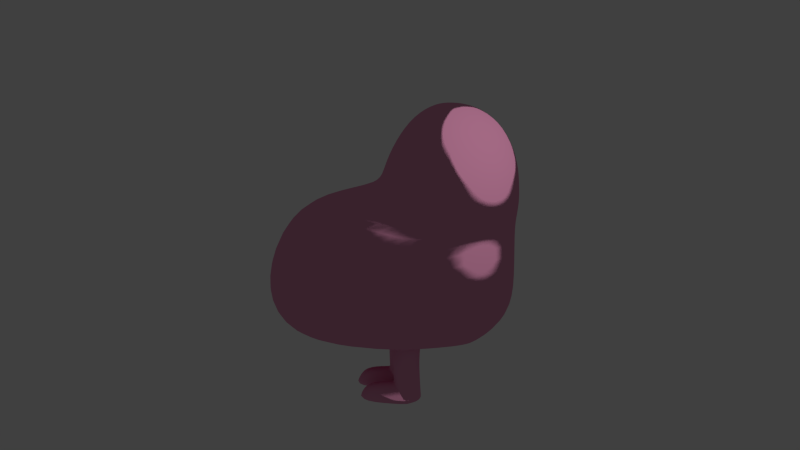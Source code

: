 # Source: mr_greedy.blend  (saved by Blender 2.76.0; exported with 4.5.12 LTS)
import bpy
from mathutils import Matrix  # noqa: F401  (used for matrix-valued properties, if any)

bpy.ops.wm.read_factory_settings(use_empty=True)
scene = bpy.context.scene
scene.name = 'Scene'

# ---- collections
col_collection_1 = bpy.data.collections.new('Collection 1'); scene.collection.children.link(col_collection_1)

# ---- materials (node trees are filled in below, after node groups)
mat_material_001 = bpy.data.materials.new('Material.001')
mat_material_001.alpha_threshold = 0.0
mat_material_001.diffuse_color = (0.8, 0.3102, 0.5022, 1.0)
mat_material_001.roughness = 0.5

# ---- material node trees
mat_material_001.use_nodes = True; mat_material_001.node_tree.nodes.clear()
_N = mat_material_001.node_tree.nodes; _L = mat_material_001.node_tree.links
n0 = _N.new('ShaderNodeOutputMaterial'); n0.name = 'Material Output'; n0.location = (300, 300)
n1 = _N.new('ShaderNodeBsdfToon'); n1.name = 'Toon BSDF'; n1.location = (10, 300)
n1.inputs[0].default_value = (0.8, 0.3102, 0.5022, 1.0)
_L.new(n1.outputs[0], n0.inputs[0])
n0.is_active_output = True

# ---- world
world_world = bpy.data.worlds.new('World'); scene.world = world_world
world_world.color = (0.05088, 0.05088, 0.05088)
world_world.use_sun_shadow = False
world_world.sun_shadow_jitter_overblur = 0.0
world_world.cycles.sampling_method = 'MANUAL'
world_world.cycles.sample_map_resolution = 256

# ---- cameras
cam_camera = bpy.data.cameras.new('Camera')
cam_camera.clip_end = 100.0
cam_camera.lens = 35.0
cam_camera.sensor_width = 32.0
cam_camera.sensor_height = 18.0
cam_camera.ortho_scale = 7.314
cam_camera.dof.focus_distance = 0.0

# ---- lights
light_lamp = bpy.data.lights.new('Lamp', 'POINT')
light_lamp.transmission_factor = 0.0
light_lamp.cutoff_distance = 30.0
light_lamp.energy = 100.0
light_lamp.shadow_buffer_clip_start = 1.001
light_lamp.shadow_soft_size = 0.1
light_lamp.shadow_maximum_resolution = 0.006
light_lamp.use_absolute_resolution = True
light_lamp.cycles.use_multiple_importance_sampling = False

# ---- meshes
me_sphere_002 = bpy.data.meshes.new('Sphere.002')
me_sphere_002.from_pydata([(-0.2303, 0.0, 0.9519), (-0.4227, 0.0, 0.7858), (-0.5852, 0.0, 0.488), (-0.7285, 0.0, 0.09855), (-1.798, 0.0, -0.9432), (-1.6, 0.0, -1.27), (-1.234, 0.0, -1.394), (-0.07742, 0.0, -1.394), (-0.2054, 0.1201, 0.9529), (-0.3921, 0.2416, 0.7887), (-0.554, 0.3229, 0.4924), (-0.6479, 0.3465, 0.118), (-1.741, 0.4346, -0.9452), (-1.513, 0.3535, -1.283), (-1.177, 0.1913, -1.39), (-0.126, 0.225, 0.9547), (-0.2514, 0.4356, 0.7925), (-0.3351, 0.5763, 0.4948), (-0.3652, 0.6245, 0.07544), (-1.437, 0.7107, -0.8935), (-1.255, 0.6116, -1.303), (-0.4656, 0.2344, -1.451), (0.01108, 0.2635, 0.9552), (0.01108, 0.5066, 0.7927), (0.01108, 0.669, 0.4948), (0.01108, 0.7261, 0.07513), (0.007649, 0.9239, -0.8189), (0.04579, 0.7071, -1.132), (0.09594, 0.3827, -1.478), (0.01108, 0.0, 1.012), (0.1545, 0.225, 0.9552), (0.276, 0.4356, 0.7927), (0.3573, 0.5763, 0.4948), (0.3858, 0.6257, 0.07513), (0.3795, 0.7637, -0.8218), (0.3743, 0.6124, -1.136), (0.2487, 0.3314, -1.438), (0.2594, 0.1201, 0.9552), (0.47, 0.2416, 0.7927), (0.6107, 0.3229, 0.4948), (0.6601, 0.3514, 0.07513), (0.7151, 0.4255, -0.8233), (0.6216, 0.3536, -1.142), (0.3731, 0.1913, -1.429), (0.2979, 0.0, 0.9552), (0.541, 0.0, 0.7927), (0.7034, 0.0, 0.4948), (0.7605, 0.0, 0.07513), (0.746, 0.0, -0.802), (0.7111, 0.0, -1.145), (0.425, 0.0, -1.343), (-1.721, 0.0, -0.4586), (-1.59, 0.4041, -0.2397), (-1.251, 0.7093, -0.2596), (0.01108, 0.6976, -0.2334), (0.3715, 0.601, -0.2334), (0.6354, 0.3371, -0.2334), (0.732, 0.0, -0.2334), (-1.382, 0.0, -0.1676), (-1.289, 0.4347, 0.05329), (-0.6508, 0.5523, -0.07647), (0.01108, 0.7118, -0.07912), (0.3787, 0.6133, -0.07912), (0.6477, 0.3443, -0.07912), (0.7462, 0.0, -0.07912), (-0.1214, 0.4711, 0.7927), (-0.06025, 0.2443, 0.9551), (-0.2641, 0.295, -1.449), (-0.4552, 0.6596, -1.28), (-0.6264, 0.8412, -0.899), (-0.1763, 0.6759, 0.07513), (-0.162, 0.6227, 0.4948), (-0.6273, 0.8821, -0.5122), (-0.3407, 0.6616, -0.108), (-0.6536, 0.0, 0.2752), (-0.6041, 0.3375, 0.2885), (-0.3538, 0.6062, 0.2774), (0.01108, 0.7044, 0.2772), (0.375, 0.6069, 0.2772), (0.6413, 0.3406, 0.2772), (0.7388, 0.0, 0.2772), (-0.1709, 0.6557, 0.2772), (-0.4913, 0.0, -1.431), (0.03962, 0.0, -1.36), (-0.09682, 0.3488, -1.467), (-0.7231, 0.3232, -1.462), (-0.2927, 0.02367, -1.415), (-0.4058, 0.03471, -1.422), (-0.2043, 0.09534, -1.42), (-0.3772, 0.306, -1.456), (-0.4774, 0.122, -1.437), (-0.1925, 0.2077, -1.434), (-0.4723, 0.2418, -1.532), (-0.2708, 0.3016, -1.532), (-0.2994, 0.02817, -1.532), (-0.4126, 0.04006, -1.532), (-0.2111, 0.09984, -1.532), (-0.384, 0.3135, -1.532), (-0.4842, 0.1286, -1.532), (-0.1992, 0.2131, -1.532), (-0.4681, 0.2442, -1.681), (-0.2666, 0.3036, -1.681), (-0.2952, 0.03042, -1.681), (-0.4083, 0.04247, -1.681), (-0.2068, 0.1019, -1.681), (-0.3797, 0.3157, -1.681), (-0.4799, 0.131, -1.681), (-0.195, 0.2151, -1.681), (-0.4514, 0.2442, -1.855), (-0.2499, 0.3036, -1.855), (-0.2785, 0.03042, -1.855), (-0.3916, 0.04247, -1.855), (-0.1902, 0.1019, -1.855), (-0.363, 0.3157, -1.855), (-0.4632, 0.131, -1.855), (-0.1783, 0.2151, -1.855), (-0.2309, 0.3162, -2.024), (-0.2598, 0.02808, -2.024), (-0.373, 0.04199, -2.025), (-0.1703, 0.1005, -2.024), (-0.3455, 0.3681, -2.024), (-0.1583, 0.2152, -2.024), (-0.4514, 0.2442, -1.855), (-0.4632, 0.131, -1.855), (-0.373, 0.04199, -2.025), (-0.3455, 0.3681, -2.024), (-0.7345, 0.2442, -1.855), (-0.7464, 0.131, -1.855), (-0.8308, 0.04247, -2.025), (-0.8022, 0.3157, -2.025), (-0.2266, 0.3114, -2.044), (-0.2556, 0.02559, -2.044), (-0.3688, 0.03948, -2.044), (-0.1661, 0.09804, -2.044), (-0.3413, 0.3635, -2.044), (-0.1541, 0.2127, -2.044), (-0.3688, 0.03948, -2.044), (-0.3413, 0.3635, -2.044), (-0.8267, 0.04001, -2.044), (-0.7981, 0.3132, -2.044)], [], [(58, 3, 11, 59), (2, 1, 9, 10), (5, 4, 12, 13), (74, 2, 10, 75), (1, 0, 8, 9), (6, 5, 13, 14), (13, 12, 19, 20), (75, 10, 17, 76), (9, 8, 15, 16), (14, 13, 20, 85), (59, 11, 18, 60), (10, 9, 16, 17), (65, 66, 22, 23), (84, 68, 27, 28), (73, 70, 25, 61), (71, 65, 23, 24), (68, 69, 26, 27), (81, 71, 24, 77), (28, 27, 35, 36), (61, 25, 33, 62), (24, 23, 31, 32), (27, 26, 34, 35), (77, 24, 32, 78), (23, 22, 30, 31), (35, 34, 41, 42), (78, 32, 39, 79), (31, 30, 37, 38), (36, 35, 42, 43), (62, 33, 40, 63), (32, 31, 38, 39), (42, 41, 48, 49), (79, 39, 46, 80), (38, 37, 44, 45), (43, 42, 49, 50), (63, 40, 47, 64), (39, 38, 45, 46), (0, 29, 8), (8, 29, 15), (15, 29, 22, 66), (83, 28, 36, 43, 50), (22, 29, 30), (83, 7, 84, 28), (30, 29, 37), (6, 14, 85, 82), (37, 29, 44), (41, 56, 57, 48), (34, 55, 56, 41), (26, 54, 55, 34), (69, 72, 54, 26), (12, 52, 53, 19), (4, 51, 52, 12), (56, 63, 64, 57), (55, 62, 63, 56), (54, 61, 62, 55), (72, 73, 61, 54), (52, 59, 60, 53), (51, 58, 59, 52), (53, 60, 73, 72), (19, 53, 72, 69), (76, 17, 71, 81), (20, 19, 69, 68), (17, 16, 65, 71), (60, 18, 70, 73), (85, 20, 68, 84), (16, 15, 66, 65), (18, 76, 81, 70), (40, 79, 80, 47), (33, 78, 79, 40), (25, 77, 78, 33), (70, 81, 77, 25), (11, 75, 76, 18), (3, 74, 75, 11), (67, 89, 21, 85, 84), (21, 90, 87, 82, 85), (88, 91, 67, 84, 7), (87, 86, 88, 7, 82), (91, 88, 96, 99), (67, 91, 99, 93), (21, 89, 97, 92), (89, 67, 93, 97), (88, 86, 94, 96), (87, 90, 98, 95), (90, 21, 92, 98), (86, 87, 95, 94), (92, 97, 105, 100), (98, 92, 100, 106), (94, 95, 103, 102), (95, 98, 106, 103), (96, 94, 102, 104), (93, 99, 107, 101), (97, 93, 101, 105), (99, 96, 104, 107), (101, 107, 115, 109), (105, 101, 109, 113), (107, 104, 112, 115), (100, 105, 113, 108), (106, 100, 108, 114), (102, 103, 111, 110), (103, 106, 114, 111), (104, 102, 110, 112), (113, 120, 108), (112, 110, 117, 119), (109, 115, 121, 116), (113, 109, 116), (115, 112, 119, 121), (111, 114, 118), (110, 111, 118, 117), (108, 120, 125, 122), (118, 114, 123, 124), (114, 108, 122, 123), (122, 125, 129, 126), (124, 123, 127, 128), (123, 122, 126, 127), (126, 129, 128, 127), (117, 118, 132, 131), (128, 129, 139, 138), (119, 117, 131, 133), (120, 116, 130, 134), (116, 121, 135, 130), (121, 119, 133, 135), (118, 124, 136, 132), (124, 128, 138, 136), (125, 120, 134, 137), (129, 125, 137, 139), (131, 132, 136, 138, 139, 137, 134, 130, 135, 133), (120, 113, 116)])
me_sphere_002.polygons.foreach_set('use_smooth', [True] * 126)
me_sphere_002.materials.append(mat_material_001)
me_sphere_002.use_remesh_preserve_volume = False
me_sphere_002.use_remesh_preserve_attributes = False
me_sphere_002.use_mirror_vertex_groups = False
me_sphere_002.update()

# ---- objects
ob_sphere = bpy.data.objects.new('Sphere', me_sphere_002)
ob_lamp = bpy.data.objects.new('Lamp', light_lamp)
ob_camera = bpy.data.objects.new('Camera', cam_camera)

# ---- transforms, parenting, visibility, modifiers, constraints
ob_sphere.location = (0.0, 0.0, 0.0)
ob_sphere.lineart.crease_threshold = 0.0
_m = ob_sphere.modifiers.new('Mirror', 'MIRROR')
_m.use_axis = (False, True, False)
_m.use_clip = True
_m = ob_sphere.modifiers.new('Subsurf', 'SUBSURF')
_m.uv_smooth = 'PRESERVE_CORNERS'
_m.quality = 2
_m.levels = 2
_m.show_only_control_edges = False
ob_lamp.location = (1.501, -2.656, 2.781)
ob_lamp.rotation_euler = (0.6503, 0.05522, 1.866)
ob_lamp.lock_rotations_4d = False
ob_lamp.empty_display_type = 'ARROWS'
ob_lamp.color = (0.0, 0.0, 0.0, 0.0)
ob_lamp.lineart.crease_threshold = 0.0
ob_camera.location = (-1.625, -8.385, 2.004)
ob_camera.rotation_euler = (1.311, -0.05055, -0.1254)
ob_camera.lock_rotations_4d = False
ob_camera.empty_display_type = 'ARROWS'
ob_camera.color = (0.0, 0.0, 0.0, 0.0)
ob_camera.display_type = 'WIRE'
ob_camera.lineart.crease_threshold = 0.0

# ---- collection membership
col_collection_1.objects.link(ob_sphere)
col_collection_1.objects.link(ob_lamp)
col_collection_1.objects.link(ob_camera)

# ---- scene / render settings (as saved in the file)
scene.camera = ob_camera
scene.frame_start = 1; scene.frame_end = 250; scene.frame_set(1)
scene.render.engine = 'CYCLES'
scene.render.resolution_percentage = 50
scene.render.dither_intensity = 0.0
scene.cycles.use_denoising = False
scene.cycles.samples = 10
scene.cycles.sampling_pattern = 'TABULATED_SOBOL'
scene.cycles.light_sampling_threshold = 0.0
scene.cycles.use_adaptive_sampling = False
scene.cycles.use_light_tree = False
scene.cycles.blur_glossy = 0.0
scene.cycles.pixel_filter_type = 'GAUSSIAN'
scene.cycles.sample_clamp_indirect = 0.0
scene.view_settings.view_transform = 'Standard'
bpy.context.view_layer.update()

